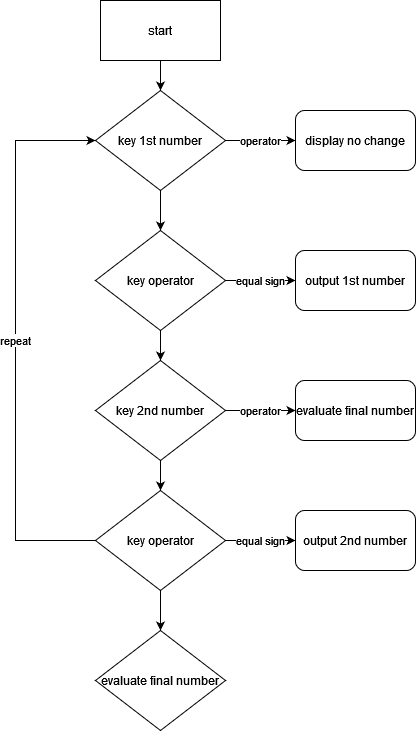

The diagram above was exported from draw.io. Its source (the exported page's mxGraphModel, read from the mxfile embedded in the PNG):
<mxGraphModel dx="1422" dy="791" grid="1" gridSize="10" guides="1" tooltips="1" connect="1" arrows="1" fold="1" page="1" pageScale="1" pageWidth="2336" pageHeight="1654" background="none" math="0" shadow="0">
  <root>
    <mxCell id="0" />
    <mxCell id="1" parent="0" />
    <mxCell id="ZhmMTEifGlYY26b1M43w-16" style="edgeStyle=orthogonalEdgeStyle;rounded=0;orthogonalLoop=1;jettySize=auto;html=1;entryX=0.5;entryY=0;entryDx=0;entryDy=0;" parent="1" source="k0lp6b5h5N30398D63JB-1" target="ZhmMTEifGlYY26b1M43w-15" edge="1">
      <mxGeometry relative="1" as="geometry" />
    </mxCell>
    <mxCell id="k0lp6b5h5N30398D63JB-1" value="start" style="rounded=0;whiteSpace=wrap;html=1;" parent="1" vertex="1">
      <mxGeometry x="605" y="70" width="120" height="60" as="geometry" />
    </mxCell>
    <mxCell id="kTThVk3XYnppasXKqqnO-8" style="edgeStyle=orthogonalEdgeStyle;rounded=0;orthogonalLoop=1;jettySize=auto;html=1;entryX=0.5;entryY=0;entryDx=0;entryDy=0;" parent="1" source="ZhmMTEifGlYY26b1M43w-15" target="kTThVk3XYnppasXKqqnO-4" edge="1">
      <mxGeometry relative="1" as="geometry">
        <mxPoint x="665" y="280" as="targetPoint" />
      </mxGeometry>
    </mxCell>
    <mxCell id="ZhmMTEifGlYY26b1M43w-15" value="key 1st number" style="rhombus;whiteSpace=wrap;html=1;" parent="1" vertex="1">
      <mxGeometry x="600" y="160" width="130" height="100" as="geometry" />
    </mxCell>
    <mxCell id="kTThVk3XYnppasXKqqnO-32" value="operator" style="edgeStyle=orthogonalEdgeStyle;rounded=0;orthogonalLoop=1;jettySize=auto;html=1;entryX=0;entryY=0.5;entryDx=0;entryDy=0;" parent="1" target="kTThVk3XYnppasXKqqnO-31" edge="1">
      <mxGeometry relative="1" as="geometry">
        <mxPoint x="730" y="210" as="sourcePoint" />
      </mxGeometry>
    </mxCell>
    <mxCell id="kTThVk3XYnppasXKqqnO-9" value="equal sign" style="edgeStyle=orthogonalEdgeStyle;rounded=0;orthogonalLoop=1;jettySize=auto;html=1;entryX=0;entryY=0.5;entryDx=0;entryDy=0;" parent="1" source="kTThVk3XYnppasXKqqnO-4" target="kTThVk3XYnppasXKqqnO-5" edge="1">
      <mxGeometry relative="1" as="geometry" />
    </mxCell>
    <mxCell id="kTThVk3XYnppasXKqqnO-14" style="edgeStyle=orthogonalEdgeStyle;rounded=0;orthogonalLoop=1;jettySize=auto;html=1;entryX=0.5;entryY=0;entryDx=0;entryDy=0;" parent="1" source="kTThVk3XYnppasXKqqnO-4" target="kTThVk3XYnppasXKqqnO-11" edge="1">
      <mxGeometry relative="1" as="geometry" />
    </mxCell>
    <mxCell id="kTThVk3XYnppasXKqqnO-4" value="key operator " style="rhombus;whiteSpace=wrap;html=1;" parent="1" vertex="1">
      <mxGeometry x="600" y="300" width="130" height="100" as="geometry" />
    </mxCell>
    <mxCell id="kTThVk3XYnppasXKqqnO-5" value="output 1st number" style="rounded=1;whiteSpace=wrap;html=1;" parent="1" vertex="1">
      <mxGeometry x="800" y="320" width="120" height="60" as="geometry" />
    </mxCell>
    <mxCell id="kTThVk3XYnppasXKqqnO-15" style="edgeStyle=orthogonalEdgeStyle;rounded=0;orthogonalLoop=1;jettySize=auto;html=1;entryX=0.5;entryY=0;entryDx=0;entryDy=0;" parent="1" source="kTThVk3XYnppasXKqqnO-11" edge="1">
      <mxGeometry relative="1" as="geometry">
        <mxPoint x="665" y="560" as="targetPoint" />
      </mxGeometry>
    </mxCell>
    <mxCell id="kTThVk3XYnppasXKqqnO-33" value="operator" style="edgeStyle=orthogonalEdgeStyle;rounded=0;orthogonalLoop=1;jettySize=auto;html=1;" parent="1" source="kTThVk3XYnppasXKqqnO-11" target="kTThVk3XYnppasXKqqnO-30" edge="1">
      <mxGeometry relative="1" as="geometry" />
    </mxCell>
    <mxCell id="kTThVk3XYnppasXKqqnO-11" value="key 2nd number" style="rhombus;whiteSpace=wrap;html=1;" parent="1" vertex="1">
      <mxGeometry x="600" y="430" width="130" height="100" as="geometry" />
    </mxCell>
    <mxCell id="kTThVk3XYnppasXKqqnO-23" value="equal sign" style="edgeStyle=orthogonalEdgeStyle;rounded=0;orthogonalLoop=1;jettySize=auto;html=1;entryX=0;entryY=0.5;entryDx=0;entryDy=0;" parent="1" source="kTThVk3XYnppasXKqqnO-20" target="kTThVk3XYnppasXKqqnO-21" edge="1">
      <mxGeometry relative="1" as="geometry" />
    </mxCell>
    <mxCell id="kTThVk3XYnppasXKqqnO-26" style="edgeStyle=orthogonalEdgeStyle;rounded=0;orthogonalLoop=1;jettySize=auto;html=1;entryX=0.5;entryY=0;entryDx=0;entryDy=0;" parent="1" source="kTThVk3XYnppasXKqqnO-20" target="kTThVk3XYnppasXKqqnO-25" edge="1">
      <mxGeometry relative="1" as="geometry" />
    </mxCell>
    <mxCell id="0fEWs0GokreKMGtSjoEn-1" value="repeat" style="edgeStyle=orthogonalEdgeStyle;rounded=0;orthogonalLoop=1;jettySize=auto;html=1;entryX=0;entryY=0.5;entryDx=0;entryDy=0;" edge="1" parent="1" source="kTThVk3XYnppasXKqqnO-20" target="ZhmMTEifGlYY26b1M43w-15">
      <mxGeometry relative="1" as="geometry">
        <mxPoint x="520" y="200" as="targetPoint" />
        <Array as="points">
          <mxPoint x="520" y="610" />
          <mxPoint x="520" y="210" />
        </Array>
      </mxGeometry>
    </mxCell>
    <mxCell id="kTThVk3XYnppasXKqqnO-20" value="key operator " style="rhombus;whiteSpace=wrap;html=1;" parent="1" vertex="1">
      <mxGeometry x="600" y="560" width="130" height="100" as="geometry" />
    </mxCell>
    <mxCell id="kTThVk3XYnppasXKqqnO-21" value="output 2nd number" style="rounded=1;whiteSpace=wrap;html=1;" parent="1" vertex="1">
      <mxGeometry x="800" y="580" width="120" height="60" as="geometry" />
    </mxCell>
    <mxCell id="kTThVk3XYnppasXKqqnO-25" value="evaluate final number" style="rhombus;whiteSpace=wrap;html=1;" parent="1" vertex="1">
      <mxGeometry x="600" y="700" width="130" height="100" as="geometry" />
    </mxCell>
    <mxCell id="kTThVk3XYnppasXKqqnO-30" value="evaluate final number" style="rounded=1;whiteSpace=wrap;html=1;" parent="1" vertex="1">
      <mxGeometry x="800" y="450" width="120" height="60" as="geometry" />
    </mxCell>
    <mxCell id="kTThVk3XYnppasXKqqnO-31" value="display no change" style="rounded=1;whiteSpace=wrap;html=1;" parent="1" vertex="1">
      <mxGeometry x="800" y="180" width="120" height="60" as="geometry" />
    </mxCell>
  </root>
</mxGraphModel>